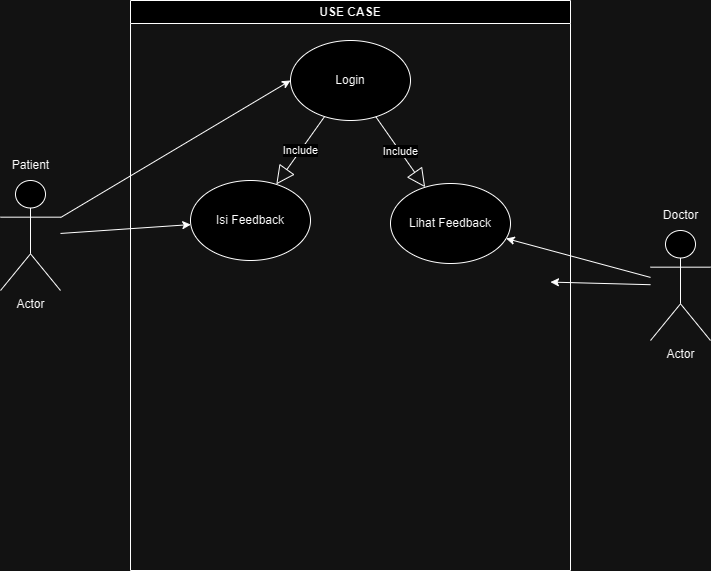

The diagram above was exported from draw.io. Its source (the exported page's mxGraphModel, read from the mxfile embedded in the PNG):
<mxGraphModel dx="1166" dy="636" grid="1" gridSize="10" guides="1" tooltips="1" connect="1" arrows="1" fold="1" page="1" pageScale="1" pageWidth="1169" pageHeight="826" background="none" math="0" shadow="0">
  <root>
    <mxCell id="0" />
    <mxCell id="1" parent="0" />
    <mxCell id="2" value="USE CASE" style="swimlane;whiteSpace=wrap;startSize=23;" parent="1" vertex="1">
      <mxGeometry x="460" y="150" width="440" height="570" as="geometry" />
    </mxCell>
    <mxCell id="eqHTDjJN92pGxK5i1m_r-49" value="Login" style="ellipse;whiteSpace=wrap;html=1;" vertex="1" parent="2">
      <mxGeometry x="160" y="40" width="120" height="80" as="geometry" />
    </mxCell>
    <mxCell id="eqHTDjJN92pGxK5i1m_r-50" value="Isi Feedback" style="ellipse;whiteSpace=wrap;html=1;" vertex="1" parent="2">
      <mxGeometry x="60" y="180" width="120" height="80" as="geometry" />
    </mxCell>
    <mxCell id="eqHTDjJN92pGxK5i1m_r-53" value="Include" style="endArrow=block;endSize=16;endFill=0;html=1;rounded=0;" edge="1" parent="2" source="eqHTDjJN92pGxK5i1m_r-49" target="eqHTDjJN92pGxK5i1m_r-50">
      <mxGeometry x="0.0057" width="160" relative="1" as="geometry">
        <mxPoint x="210.60929866176096" y="122.78694656941889" as="sourcePoint" />
        <mxPoint x="130.0012374964763" y="277.2201281317539" as="targetPoint" />
        <mxPoint as="offset" />
      </mxGeometry>
    </mxCell>
    <mxCell id="eqHTDjJN92pGxK5i1m_r-59" value="Lihat Feedback" style="ellipse;whiteSpace=wrap;html=1;" vertex="1" parent="2">
      <mxGeometry x="260" y="183" width="120" height="80" as="geometry" />
    </mxCell>
    <mxCell id="eqHTDjJN92pGxK5i1m_r-60" value="Include" style="endArrow=block;endSize=16;endFill=0;html=1;rounded=0;" edge="1" parent="2" source="eqHTDjJN92pGxK5i1m_r-49" target="eqHTDjJN92pGxK5i1m_r-59">
      <mxGeometry x="0.0057" width="160" relative="1" as="geometry">
        <mxPoint x="197" y="123" as="sourcePoint" />
        <mxPoint x="143" y="177" as="targetPoint" />
        <mxPoint as="offset" />
      </mxGeometry>
    </mxCell>
    <mxCell id="eqHTDjJN92pGxK5i1m_r-45" value="" style="group" vertex="1" connectable="0" parent="1">
      <mxGeometry x="330" y="300" width="60" height="140" as="geometry" />
    </mxCell>
    <mxCell id="eqHTDjJN92pGxK5i1m_r-42" value="Actor" style="shape=umlActor;verticalLabelPosition=bottom;verticalAlign=top;html=1;outlineConnect=0;" vertex="1" parent="eqHTDjJN92pGxK5i1m_r-45">
      <mxGeometry y="30" width="60" height="110" as="geometry" />
    </mxCell>
    <mxCell id="eqHTDjJN92pGxK5i1m_r-44" value="Patient" style="text;html=1;align=center;verticalAlign=middle;resizable=0;points=[];autosize=1;strokeColor=none;fillColor=none;" vertex="1" parent="eqHTDjJN92pGxK5i1m_r-45">
      <mxGeometry width="60" height="30" as="geometry" />
    </mxCell>
    <mxCell id="eqHTDjJN92pGxK5i1m_r-46" value="" style="group" vertex="1" connectable="0" parent="1">
      <mxGeometry x="980" y="350" width="60" height="140" as="geometry" />
    </mxCell>
    <mxCell id="eqHTDjJN92pGxK5i1m_r-47" value="Actor" style="shape=umlActor;verticalLabelPosition=bottom;verticalAlign=top;html=1;outlineConnect=0;" vertex="1" parent="eqHTDjJN92pGxK5i1m_r-46">
      <mxGeometry y="30" width="60" height="110" as="geometry" />
    </mxCell>
    <mxCell id="eqHTDjJN92pGxK5i1m_r-48" value="Doctor" style="text;html=1;align=center;verticalAlign=middle;resizable=0;points=[];autosize=1;strokeColor=none;fillColor=none;" vertex="1" parent="eqHTDjJN92pGxK5i1m_r-46">
      <mxGeometry width="60" height="30" as="geometry" />
    </mxCell>
    <mxCell id="eqHTDjJN92pGxK5i1m_r-51" style="rounded=0;orthogonalLoop=1;jettySize=auto;html=1;entryX=0;entryY=0.5;entryDx=0;entryDy=0;" edge="1" parent="1" source="eqHTDjJN92pGxK5i1m_r-42" target="eqHTDjJN92pGxK5i1m_r-49">
      <mxGeometry relative="1" as="geometry" />
    </mxCell>
    <mxCell id="eqHTDjJN92pGxK5i1m_r-52" style="rounded=0;orthogonalLoop=1;jettySize=auto;html=1;" edge="1" parent="1" source="eqHTDjJN92pGxK5i1m_r-42" target="eqHTDjJN92pGxK5i1m_r-50">
      <mxGeometry relative="1" as="geometry" />
    </mxCell>
    <mxCell id="eqHTDjJN92pGxK5i1m_r-65" style="rounded=0;orthogonalLoop=1;jettySize=auto;html=1;" edge="1" parent="1" source="eqHTDjJN92pGxK5i1m_r-47" target="eqHTDjJN92pGxK5i1m_r-59">
      <mxGeometry relative="1" as="geometry" />
    </mxCell>
    <mxCell id="eqHTDjJN92pGxK5i1m_r-66" style="rounded=0;orthogonalLoop=1;jettySize=auto;html=1;" edge="1" parent="1" source="eqHTDjJN92pGxK5i1m_r-47">
      <mxGeometry relative="1" as="geometry">
        <mxPoint x="879.9533094045391" y="431.57771866854046" as="targetPoint" />
      </mxGeometry>
    </mxCell>
  </root>
</mxGraphModel>